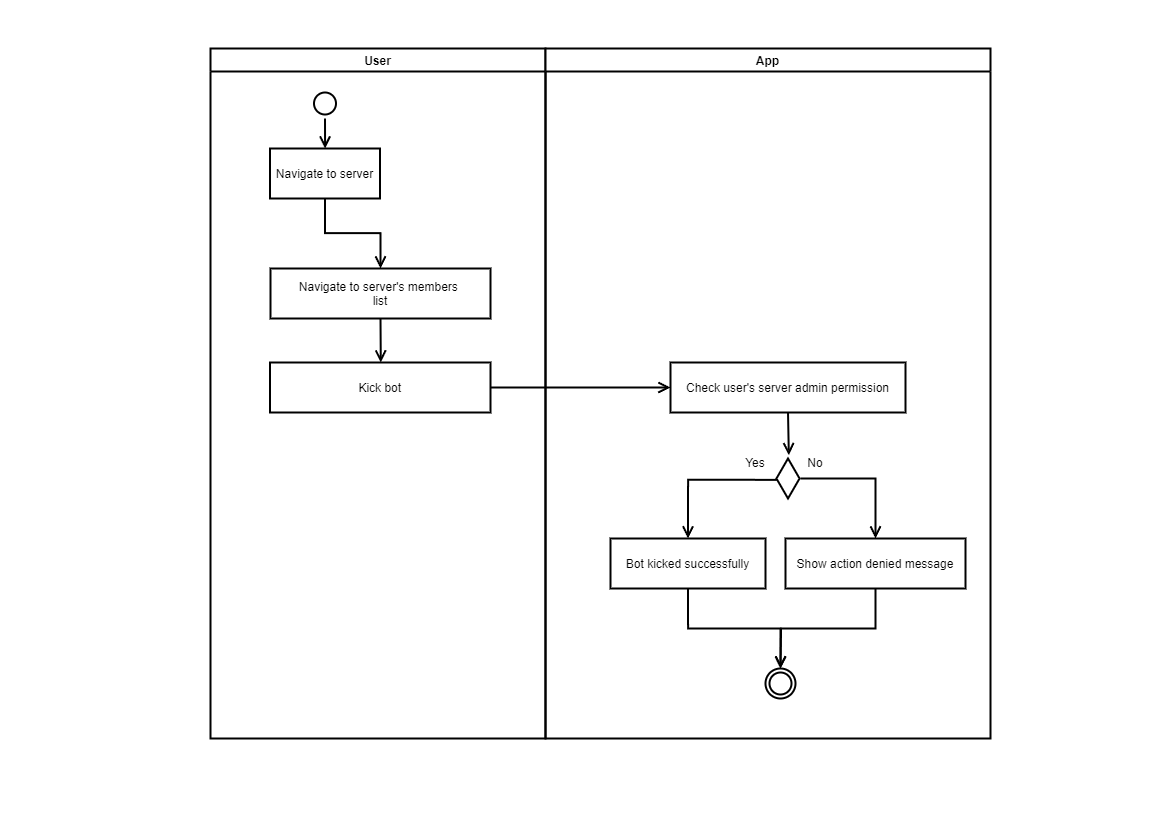

The diagram above was exported from draw.io. Its source (the exported page's mxGraphModel, read from the mxfile embedded in the PNG):
<mxGraphModel dx="1744" dy="-476" grid="1" gridSize="10" guides="1" tooltips="1" connect="1" arrows="1" fold="1" page="1" pageScale="1" pageWidth="1169" pageHeight="826" background="none" math="0" shadow="0">
  <root>
    <mxCell id="0" />
    <mxCell id="1" parent="0" />
    <mxCell id="NZXFvHypikDZFZGCxi4L-1" value="User" style="swimlane;labelBackgroundColor=none;strokeWidth=2;" vertex="1" parent="1">
      <mxGeometry x="210" y="1700" width="335" height="690" as="geometry" />
    </mxCell>
    <mxCell id="NZXFvHypikDZFZGCxi4L-2" value="" style="ellipse;shape=startState;labelBackgroundColor=none;strokeWidth=2;" vertex="1" parent="NZXFvHypikDZFZGCxi4L-1">
      <mxGeometry x="99.5" y="40" width="30" height="30" as="geometry" />
    </mxCell>
    <mxCell id="NZXFvHypikDZFZGCxi4L-3" value="Navigate to server" style="labelBackgroundColor=none;strokeWidth=2;" vertex="1" parent="NZXFvHypikDZFZGCxi4L-1">
      <mxGeometry x="59.5" y="100" width="110" height="50" as="geometry" />
    </mxCell>
    <mxCell id="NZXFvHypikDZFZGCxi4L-4" value="Navigate to server's members &#10;list" style="labelBackgroundColor=none;strokeWidth=2;" vertex="1" parent="NZXFvHypikDZFZGCxi4L-1">
      <mxGeometry x="60" y="220" width="220" height="50" as="geometry" />
    </mxCell>
    <mxCell id="NZXFvHypikDZFZGCxi4L-5" value="" style="edgeStyle=elbowEdgeStyle;elbow=horizontal;verticalAlign=bottom;endArrow=open;endSize=8;endFill=1;rounded=0;exitX=0.5;exitY=1;exitDx=0;exitDy=0;entryX=0.5;entryY=0;entryDx=0;entryDy=0;labelBackgroundColor=none;fontColor=default;strokeWidth=2;" edge="1" parent="NZXFvHypikDZFZGCxi4L-1" source="NZXFvHypikDZFZGCxi4L-2" target="NZXFvHypikDZFZGCxi4L-3">
      <mxGeometry x="5" y="-860" as="geometry">
        <mxPoint x="195.5" y="-652" as="targetPoint" />
        <mxPoint x="185" y="-110" as="sourcePoint" />
      </mxGeometry>
    </mxCell>
    <mxCell id="NZXFvHypikDZFZGCxi4L-6" value="" style="edgeStyle=elbowEdgeStyle;verticalAlign=bottom;endArrow=open;endSize=8;endFill=1;rounded=0;exitX=0.5;exitY=1;exitDx=0;exitDy=0;entryX=0.5;entryY=0;entryDx=0;entryDy=0;elbow=vertical;labelBackgroundColor=none;fontColor=default;strokeWidth=2;" edge="1" parent="NZXFvHypikDZFZGCxi4L-1" source="NZXFvHypikDZFZGCxi4L-3" target="NZXFvHypikDZFZGCxi4L-4">
      <mxGeometry x="-90" y="-1760" as="geometry">
        <mxPoint x="125" y="110" as="targetPoint" />
        <mxPoint x="125" y="80" as="sourcePoint" />
      </mxGeometry>
    </mxCell>
    <mxCell id="NZXFvHypikDZFZGCxi4L-7" value="Kick bot" style="labelBackgroundColor=none;strokeWidth=2;" vertex="1" parent="NZXFvHypikDZFZGCxi4L-1">
      <mxGeometry x="59.5" y="314" width="220.5" height="50" as="geometry" />
    </mxCell>
    <mxCell id="NZXFvHypikDZFZGCxi4L-21" value="" style="edgeStyle=elbowEdgeStyle;elbow=horizontal;verticalAlign=bottom;endArrow=open;endSize=8;endFill=1;rounded=0;exitX=0.5;exitY=1;exitDx=0;exitDy=0;entryX=0.5;entryY=0;entryDx=0;entryDy=0;labelBackgroundColor=none;fontColor=default;strokeWidth=2;" edge="1" parent="NZXFvHypikDZFZGCxi4L-1" source="NZXFvHypikDZFZGCxi4L-4" target="NZXFvHypikDZFZGCxi4L-7">
      <mxGeometry x="-235" y="-2630" as="geometry">
        <mxPoint x="125" y="110" as="targetPoint" />
        <mxPoint x="125" y="80" as="sourcePoint" />
      </mxGeometry>
    </mxCell>
    <mxCell id="NZXFvHypikDZFZGCxi4L-12" value="App" style="swimlane;labelBackgroundColor=none;strokeWidth=2;" vertex="1" parent="1">
      <mxGeometry x="545" y="1700" width="445" height="690" as="geometry" />
    </mxCell>
    <mxCell id="NZXFvHypikDZFZGCxi4L-13" value="Check user's server admin permission" style="labelBackgroundColor=none;strokeWidth=2;" vertex="1" parent="NZXFvHypikDZFZGCxi4L-12">
      <mxGeometry x="125" y="314" width="235" height="50" as="geometry" />
    </mxCell>
    <mxCell id="NZXFvHypikDZFZGCxi4L-22" value="" style="html=1;whiteSpace=wrap;aspect=fixed;shape=isoRectangle;direction=south;labelBackgroundColor=none;strokeWidth=2;" vertex="1" parent="NZXFvHypikDZFZGCxi4L-12">
      <mxGeometry x="230.5" y="410" width="24" height="40" as="geometry" />
    </mxCell>
    <mxCell id="NZXFvHypikDZFZGCxi4L-23" value="" style="elbow=horizontal;verticalAlign=bottom;endArrow=open;endSize=8;endFill=1;rounded=0;exitX=0.5;exitY=1;exitDx=0;exitDy=0;labelBackgroundColor=none;fontColor=default;strokeWidth=2;entryX=-0.083;entryY=0.465;entryDx=0;entryDy=0;entryPerimeter=0;" edge="1" parent="NZXFvHypikDZFZGCxi4L-12" source="NZXFvHypikDZFZGCxi4L-13" target="NZXFvHypikDZFZGCxi4L-22">
      <mxGeometry x="-520" y="-2660" as="geometry">
        <mxPoint x="173" y="410" as="targetPoint" />
        <mxPoint x="-45" y="349" as="sourcePoint" />
      </mxGeometry>
    </mxCell>
    <mxCell id="NZXFvHypikDZFZGCxi4L-24" value="" style="verticalAlign=bottom;endArrow=open;endSize=8;endFill=1;rounded=0;exitX=0.533;exitY=0.965;exitDx=0;exitDy=0;exitPerimeter=0;labelBackgroundColor=none;fontColor=default;strokeWidth=2;entryX=0.5;entryY=0;entryDx=0;entryDy=0;edgeStyle=orthogonalEdgeStyle;" edge="1" parent="NZXFvHypikDZFZGCxi4L-12" source="NZXFvHypikDZFZGCxi4L-22" target="NZXFvHypikDZFZGCxi4L-25">
      <mxGeometry x="-570" y="-2630" as="geometry">
        <mxPoint x="56" y="470" as="targetPoint" />
        <mxPoint x="160.5" y="440.5" as="sourcePoint" />
      </mxGeometry>
    </mxCell>
    <mxCell id="NZXFvHypikDZFZGCxi4L-25" value="Bot kicked successfully" style="labelBackgroundColor=none;strokeWidth=2;" vertex="1" parent="NZXFvHypikDZFZGCxi4L-12">
      <mxGeometry x="65" y="490" width="155" height="50" as="geometry" />
    </mxCell>
    <mxCell id="NZXFvHypikDZFZGCxi4L-26" value="Show action denied message" style="labelBackgroundColor=none;strokeWidth=2;" vertex="1" parent="NZXFvHypikDZFZGCxi4L-12">
      <mxGeometry x="240" y="490" width="180" height="50" as="geometry" />
    </mxCell>
    <mxCell id="NZXFvHypikDZFZGCxi4L-29" value="" style="edgeStyle=elbowEdgeStyle;elbow=horizontal;verticalAlign=bottom;endArrow=open;endSize=8;endFill=1;rounded=0;labelBackgroundColor=none;fontColor=default;strokeWidth=2;entryX=0.5;entryY=0;entryDx=0;entryDy=0;" edge="1" parent="NZXFvHypikDZFZGCxi4L-12" target="NZXFvHypikDZFZGCxi4L-26">
      <mxGeometry x="-520" y="-2660" as="geometry">
        <mxPoint x="355" y="460" as="targetPoint" />
        <mxPoint x="255" y="430" as="sourcePoint" />
        <Array as="points">
          <mxPoint x="330" y="460" />
        </Array>
      </mxGeometry>
    </mxCell>
    <mxCell id="NZXFvHypikDZFZGCxi4L-30" value="Yes" style="text;html=1;align=center;verticalAlign=middle;whiteSpace=wrap;rounded=0;labelBackgroundColor=none;strokeWidth=2;" vertex="1" parent="NZXFvHypikDZFZGCxi4L-12">
      <mxGeometry x="180" y="400" width="60" height="30" as="geometry" />
    </mxCell>
    <mxCell id="YmfO21klbJXxfakXgpLs-62" value="No" style="text;html=1;align=center;verticalAlign=middle;whiteSpace=wrap;rounded=0;labelBackgroundColor=none;strokeWidth=2;" parent="NZXFvHypikDZFZGCxi4L-12" vertex="1">
      <mxGeometry x="240" y="400" width="60" height="30" as="geometry" />
    </mxCell>
    <mxCell id="NZXFvHypikDZFZGCxi4L-10" value="" style="ellipse;shape=endState;labelBackgroundColor=none;strokeWidth=2;" vertex="1" parent="NZXFvHypikDZFZGCxi4L-12">
      <mxGeometry x="220" y="620" width="30" height="30" as="geometry" />
    </mxCell>
    <mxCell id="NZXFvHypikDZFZGCxi4L-31" value="" style="verticalAlign=bottom;endArrow=open;endSize=8;endFill=1;rounded=0;exitX=0.5;exitY=1;exitDx=0;exitDy=0;labelBackgroundColor=none;fontColor=default;strokeWidth=2;entryX=0.5;entryY=0;entryDx=0;entryDy=0;edgeStyle=orthogonalEdgeStyle;" edge="1" parent="NZXFvHypikDZFZGCxi4L-12" source="NZXFvHypikDZFZGCxi4L-25" target="NZXFvHypikDZFZGCxi4L-10">
      <mxGeometry x="-1145" y="-4400" as="geometry">
        <mxPoint x="132" y="659" as="targetPoint" />
        <mxPoint x="220" y="600" as="sourcePoint" />
      </mxGeometry>
    </mxCell>
    <mxCell id="NZXFvHypikDZFZGCxi4L-11" value="" style="edgeStyle=elbowEdgeStyle;elbow=horizontal;verticalAlign=bottom;endArrow=open;endSize=8;endFill=1;rounded=0;exitX=1;exitY=0.5;exitDx=0;exitDy=0;labelBackgroundColor=none;fontColor=default;strokeWidth=2;entryX=0;entryY=0.5;entryDx=0;entryDy=0;" edge="1" parent="1" source="NZXFvHypikDZFZGCxi4L-7" target="NZXFvHypikDZFZGCxi4L-13">
      <mxGeometry x="55" y="-890" as="geometry">
        <mxPoint x="420" y="2160" as="targetPoint" />
        <mxPoint x="379.75" y="2160" as="sourcePoint" />
        <Array as="points">
          <mxPoint x="510" y="2040" />
        </Array>
      </mxGeometry>
    </mxCell>
    <mxCell id="NZXFvHypikDZFZGCxi4L-32" value="" style="verticalAlign=bottom;endArrow=open;endSize=8;endFill=1;rounded=0;exitX=0.5;exitY=1;exitDx=0;exitDy=0;labelBackgroundColor=none;fontColor=default;strokeWidth=2;edgeStyle=orthogonalEdgeStyle;" edge="1" parent="1" source="NZXFvHypikDZFZGCxi4L-26">
      <mxGeometry x="-1145" y="-4400" as="geometry">
        <mxPoint x="780" y="2320" as="targetPoint" />
        <mxPoint x="698" y="2250" as="sourcePoint" />
      </mxGeometry>
    </mxCell>
  </root>
</mxGraphModel>